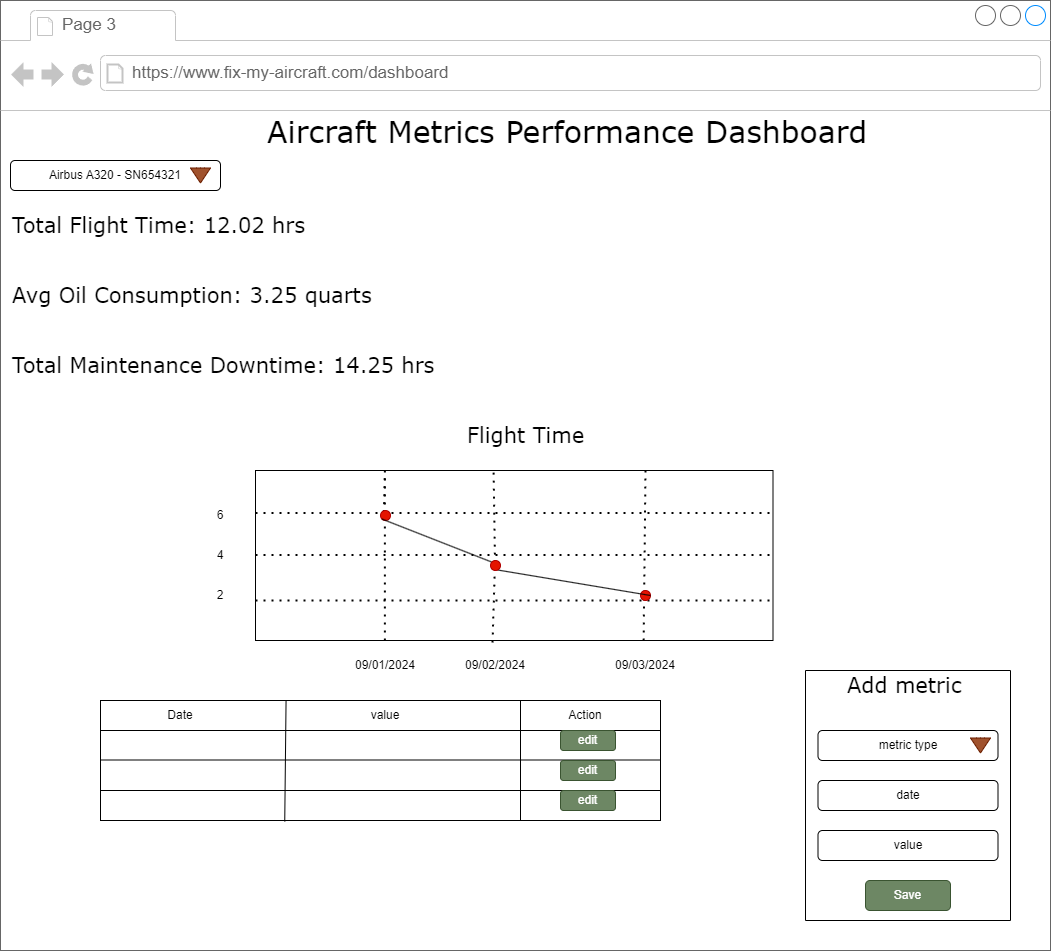

The diagram above was exported from draw.io. Its source (the exported page's mxGraphModel, read from the mxfile embedded in the PNG):
<mxGraphModel dx="1384" dy="743" grid="1" gridSize="10" guides="1" tooltips="1" connect="1" arrows="1" fold="1" page="1" pageScale="1" pageWidth="1100" pageHeight="850" background="none" math="0" shadow="0">
  <root>
    <mxCell id="0" />
    <mxCell id="1" parent="0" />
    <mxCell id="7026571954dc6520-1" value="" style="strokeWidth=1;shadow=0;dashed=0;align=center;html=1;shape=mxgraph.mockup.containers.browserWindow;rSize=0;strokeColor=#666666;mainText=,;recursiveResize=0;rounded=0;labelBackgroundColor=none;fontFamily=Verdana;fontSize=12" parent="1" vertex="1">
      <mxGeometry x="25" y="50" width="1050" height="950" as="geometry" />
    </mxCell>
    <mxCell id="7026571954dc6520-2" value="Page 3" style="strokeWidth=1;shadow=0;dashed=0;align=center;html=1;shape=mxgraph.mockup.containers.anchor;fontSize=17;fontColor=#666666;align=left;" parent="7026571954dc6520-1" vertex="1">
      <mxGeometry x="60" y="12" width="110" height="26" as="geometry" />
    </mxCell>
    <mxCell id="7026571954dc6520-3" value="https://www.fix-my-aircraft.com/dashboard" style="strokeWidth=1;shadow=0;dashed=0;align=center;html=1;shape=mxgraph.mockup.containers.anchor;rSize=0;fontSize=17;fontColor=#666666;align=left;" parent="7026571954dc6520-1" vertex="1">
      <mxGeometry x="130" y="60" width="250" height="26" as="geometry" />
    </mxCell>
    <mxCell id="7026571954dc6520-4" value="Aircraft Metrics Performance Dashboard" style="text;html=1;points=[];align=left;verticalAlign=top;spacingTop=-4;fontSize=30;fontFamily=Verdana" parent="7026571954dc6520-1" vertex="1">
      <mxGeometry x="265" y="110" width="340" height="50" as="geometry" />
    </mxCell>
    <mxCell id="mfjq4--n9QIT-lRp4ei--1" value="&lt;span style=&quot;font-size: 21px;&quot;&gt;Total Flight Time: 12.02 hrs&lt;/span&gt;" style="text;html=1;points=[];align=left;verticalAlign=top;spacingTop=-4;fontSize=30;fontFamily=Verdana" parent="7026571954dc6520-1" vertex="1">
      <mxGeometry x="10" y="200" width="340" height="50" as="geometry" />
    </mxCell>
    <mxCell id="mfjq4--n9QIT-lRp4ei--2" value="Airbus A320 - SN654321" style="rounded=1;whiteSpace=wrap;html=1;" parent="7026571954dc6520-1" vertex="1">
      <mxGeometry x="10" y="160" width="210" height="30" as="geometry" />
    </mxCell>
    <mxCell id="mfjq4--n9QIT-lRp4ei--3" value="" style="html=1;shadow=0;dashed=0;align=center;verticalAlign=middle;shape=mxgraph.arrows2.arrow;dy=0.6;dx=40;direction=south;notch=0;fillColor=#a0522d;fontColor=#ffffff;strokeColor=#6D1F00;" parent="7026571954dc6520-1" vertex="1">
      <mxGeometry x="190" y="167.5" width="20" height="15" as="geometry" />
    </mxCell>
    <mxCell id="mfjq4--n9QIT-lRp4ei--4" value="&lt;span style=&quot;font-size: 21px;&quot;&gt;Avg Oil Consumption: 3.25 quarts&lt;/span&gt;" style="text;html=1;points=[];align=left;verticalAlign=top;spacingTop=-4;fontSize=30;fontFamily=Verdana" parent="7026571954dc6520-1" vertex="1">
      <mxGeometry x="10" y="270" width="340" height="50" as="geometry" />
    </mxCell>
    <mxCell id="mfjq4--n9QIT-lRp4ei--5" value="&lt;span style=&quot;font-size: 21px;&quot;&gt;Total Maintenance Downtime: 14.25 hrs&lt;/span&gt;" style="text;html=1;points=[];align=left;verticalAlign=top;spacingTop=-4;fontSize=30;fontFamily=Verdana" parent="7026571954dc6520-1" vertex="1">
      <mxGeometry x="10" y="340" width="340" height="50" as="geometry" />
    </mxCell>
    <mxCell id="mfjq4--n9QIT-lRp4ei--6" value="&lt;span style=&quot;font-size: 21px;&quot;&gt;Flight Time&lt;/span&gt;" style="text;html=1;points=[];align=left;verticalAlign=top;spacingTop=-4;fontSize=30;fontFamily=Verdana" parent="7026571954dc6520-1" vertex="1">
      <mxGeometry x="465" y="410" width="145" height="50" as="geometry" />
    </mxCell>
    <mxCell id="mfjq4--n9QIT-lRp4ei--7" value="" style="rounded=0;whiteSpace=wrap;html=1;" parent="7026571954dc6520-1" vertex="1">
      <mxGeometry x="255" y="470" width="517.5" height="170" as="geometry" />
    </mxCell>
    <mxCell id="mfjq4--n9QIT-lRp4ei--9" value="" style="endArrow=none;dashed=1;html=1;dashPattern=1 3;strokeWidth=2;rounded=0;exitX=0;exitY=0.25;exitDx=0;exitDy=0;entryX=1;entryY=0.25;entryDx=0;entryDy=0;" parent="7026571954dc6520-1" source="mfjq4--n9QIT-lRp4ei--7" target="mfjq4--n9QIT-lRp4ei--7" edge="1">
      <mxGeometry width="50" height="50" relative="1" as="geometry">
        <mxPoint x="495" y="530" as="sourcePoint" />
        <mxPoint x="545" y="480" as="targetPoint" />
      </mxGeometry>
    </mxCell>
    <mxCell id="mfjq4--n9QIT-lRp4ei--10" value="" style="endArrow=none;dashed=1;html=1;dashPattern=1 3;strokeWidth=2;rounded=0;exitX=0;exitY=0.25;exitDx=0;exitDy=0;entryX=1;entryY=0.25;entryDx=0;entryDy=0;" parent="7026571954dc6520-1" edge="1">
      <mxGeometry width="50" height="50" relative="1" as="geometry">
        <mxPoint x="255" y="554.5" as="sourcePoint" />
        <mxPoint x="773" y="554.5" as="targetPoint" />
      </mxGeometry>
    </mxCell>
    <mxCell id="mfjq4--n9QIT-lRp4ei--11" value="" style="endArrow=none;dashed=1;html=1;dashPattern=1 3;strokeWidth=2;rounded=0;exitX=0;exitY=0.25;exitDx=0;exitDy=0;entryX=1;entryY=0.25;entryDx=0;entryDy=0;" parent="7026571954dc6520-1" edge="1">
      <mxGeometry width="50" height="50" relative="1" as="geometry">
        <mxPoint x="255" y="600" as="sourcePoint" />
        <mxPoint x="773" y="600" as="targetPoint" />
      </mxGeometry>
    </mxCell>
    <mxCell id="mfjq4--n9QIT-lRp4ei--12" value="6" style="text;strokeColor=none;align=center;fillColor=none;html=1;verticalAlign=middle;whiteSpace=wrap;rounded=0;" parent="7026571954dc6520-1" vertex="1">
      <mxGeometry x="190" y="500" width="60" height="30" as="geometry" />
    </mxCell>
    <mxCell id="mfjq4--n9QIT-lRp4ei--28" value="4" style="text;strokeColor=none;align=center;fillColor=none;html=1;verticalAlign=middle;whiteSpace=wrap;rounded=0;" parent="7026571954dc6520-1" vertex="1">
      <mxGeometry x="190" y="540" width="60" height="30" as="geometry" />
    </mxCell>
    <mxCell id="mfjq4--n9QIT-lRp4ei--29" value="2" style="text;strokeColor=none;align=center;fillColor=none;html=1;verticalAlign=middle;whiteSpace=wrap;rounded=0;" parent="7026571954dc6520-1" vertex="1">
      <mxGeometry x="190" y="580" width="60" height="30" as="geometry" />
    </mxCell>
    <mxCell id="mfjq4--n9QIT-lRp4ei--31" value="" style="endArrow=none;dashed=1;html=1;dashPattern=1 3;strokeWidth=2;rounded=0;exitX=0.458;exitY=1.012;exitDx=0;exitDy=0;entryX=0.46;entryY=0;entryDx=0;entryDy=0;entryPerimeter=0;exitPerimeter=0;" parent="7026571954dc6520-1" source="mfjq4--n9QIT-lRp4ei--63" target="mfjq4--n9QIT-lRp4ei--7" edge="1">
      <mxGeometry width="50" height="50" relative="1" as="geometry">
        <mxPoint x="495" y="640" as="sourcePoint" />
        <mxPoint x="493" y="480" as="targetPoint" />
      </mxGeometry>
    </mxCell>
    <mxCell id="mfjq4--n9QIT-lRp4ei--32" value="" style="endArrow=none;dashed=1;html=1;dashPattern=1 3;strokeWidth=2;rounded=0;exitX=0.75;exitY=1;exitDx=0;exitDy=0;entryX=0.25;entryY=0;entryDx=0;entryDy=0;" parent="7026571954dc6520-1" source="mfjq4--n9QIT-lRp4ei--7" edge="1">
      <mxGeometry width="50" height="50" relative="1" as="geometry">
        <mxPoint x="645" y="640" as="sourcePoint" />
        <mxPoint x="645" y="470" as="targetPoint" />
      </mxGeometry>
    </mxCell>
    <mxCell id="mfjq4--n9QIT-lRp4ei--53" value="09/01/2024" style="text;strokeColor=none;align=center;fillColor=none;html=1;verticalAlign=middle;whiteSpace=wrap;rounded=0;" parent="7026571954dc6520-1" vertex="1">
      <mxGeometry x="355" y="650" width="60" height="30" as="geometry" />
    </mxCell>
    <mxCell id="mfjq4--n9QIT-lRp4ei--54" value="09/02/2024" style="text;strokeColor=none;align=center;fillColor=none;html=1;verticalAlign=middle;whiteSpace=wrap;rounded=0;" parent="7026571954dc6520-1" vertex="1">
      <mxGeometry x="465" y="650" width="60" height="30" as="geometry" />
    </mxCell>
    <mxCell id="mfjq4--n9QIT-lRp4ei--55" value="09/03/2024" style="text;strokeColor=none;align=center;fillColor=none;html=1;verticalAlign=middle;whiteSpace=wrap;rounded=0;" parent="7026571954dc6520-1" vertex="1">
      <mxGeometry x="615" y="650" width="60" height="30" as="geometry" />
    </mxCell>
    <mxCell id="mfjq4--n9QIT-lRp4ei--30" value="" style="endArrow=none;dashed=1;html=1;dashPattern=1 3;strokeWidth=2;rounded=0;exitX=0.25;exitY=1;exitDx=0;exitDy=0;entryX=0.25;entryY=0;entryDx=0;entryDy=0;" parent="7026571954dc6520-1" source="mfjq4--n9QIT-lRp4ei--58" edge="1">
      <mxGeometry width="50" height="50" relative="1" as="geometry">
        <mxPoint x="384.375" y="645" as="sourcePoint" />
        <mxPoint x="384.375" y="475" as="targetPoint" />
      </mxGeometry>
    </mxCell>
    <mxCell id="mfjq4--n9QIT-lRp4ei--62" value="" style="endArrow=none;dashed=1;html=1;dashPattern=1 3;strokeWidth=2;rounded=0;exitX=0.25;exitY=1;exitDx=0;exitDy=0;entryX=0.25;entryY=0;entryDx=0;entryDy=0;" parent="7026571954dc6520-1" source="mfjq4--n9QIT-lRp4ei--7" target="mfjq4--n9QIT-lRp4ei--7" edge="1">
      <mxGeometry width="50" height="50" relative="1" as="geometry">
        <mxPoint x="409.375" y="705" as="sourcePoint" />
        <mxPoint x="409.375" y="535" as="targetPoint" />
      </mxGeometry>
    </mxCell>
    <mxCell id="mfjq4--n9QIT-lRp4ei--58" value="" style="ellipse;whiteSpace=wrap;html=1;aspect=fixed;fillColor=#e51400;fontColor=#ffffff;strokeColor=#B20000;" parent="7026571954dc6520-1" vertex="1">
      <mxGeometry x="380" y="510" width="10" height="10" as="geometry" />
    </mxCell>
    <mxCell id="mfjq4--n9QIT-lRp4ei--70" value="" style="ellipse;whiteSpace=wrap;html=1;aspect=fixed;fillColor=#e51400;fontColor=#ffffff;strokeColor=#B20000;" parent="7026571954dc6520-1" vertex="1">
      <mxGeometry x="640" y="590" width="10" height="10" as="geometry" />
    </mxCell>
    <mxCell id="mfjq4--n9QIT-lRp4ei--72" value="" style="endArrow=none;dashed=1;html=1;dashPattern=1 3;strokeWidth=2;rounded=0;exitX=0.458;exitY=1.012;exitDx=0;exitDy=0;entryX=0.46;entryY=0;entryDx=0;entryDy=0;entryPerimeter=0;exitPerimeter=0;" parent="7026571954dc6520-1" source="mfjq4--n9QIT-lRp4ei--7" target="mfjq4--n9QIT-lRp4ei--63" edge="1">
      <mxGeometry width="50" height="50" relative="1" as="geometry">
        <mxPoint x="517" y="702" as="sourcePoint" />
        <mxPoint x="518" y="530" as="targetPoint" />
      </mxGeometry>
    </mxCell>
    <mxCell id="mfjq4--n9QIT-lRp4ei--74" value="" style="endArrow=none;html=1;rounded=0;exitX=0;exitY=1;exitDx=0;exitDy=0;entryX=1;entryY=0.5;entryDx=0;entryDy=0;" parent="7026571954dc6520-1" source="mfjq4--n9QIT-lRp4ei--63" target="mfjq4--n9QIT-lRp4ei--70" edge="1">
      <mxGeometry width="50" height="50" relative="1" as="geometry">
        <mxPoint x="495" y="530" as="sourcePoint" />
        <mxPoint x="545" y="480" as="targetPoint" />
        <Array as="points" />
      </mxGeometry>
    </mxCell>
    <mxCell id="mfjq4--n9QIT-lRp4ei--75" value="" style="endArrow=none;html=1;rounded=0;exitX=0;exitY=1;exitDx=0;exitDy=0;entryX=1;entryY=0.5;entryDx=0;entryDy=0;" parent="7026571954dc6520-1" source="mfjq4--n9QIT-lRp4ei--58" target="mfjq4--n9QIT-lRp4ei--63" edge="1">
      <mxGeometry width="50" height="50" relative="1" as="geometry">
        <mxPoint x="406" y="579" as="sourcePoint" />
        <mxPoint x="675" y="655" as="targetPoint" />
        <Array as="points" />
      </mxGeometry>
    </mxCell>
    <mxCell id="mfjq4--n9QIT-lRp4ei--63" value="" style="ellipse;whiteSpace=wrap;html=1;aspect=fixed;fillColor=#e51400;fontColor=#ffffff;strokeColor=#B20000;" parent="7026571954dc6520-1" vertex="1">
      <mxGeometry x="490" y="560" width="10" height="10" as="geometry" />
    </mxCell>
    <mxCell id="mfjq4--n9QIT-lRp4ei--76" value="" style="rounded=0;whiteSpace=wrap;html=1;" parent="7026571954dc6520-1" vertex="1">
      <mxGeometry x="100" y="700" width="560" height="120" as="geometry" />
    </mxCell>
    <mxCell id="mfjq4--n9QIT-lRp4ei--77" value="" style="endArrow=none;html=1;rounded=0;entryX=0.142;entryY=-0.02;entryDx=0;entryDy=0;entryPerimeter=0;exitX=0.329;exitY=1.008;exitDx=0;exitDy=0;exitPerimeter=0;" parent="7026571954dc6520-1" source="mfjq4--n9QIT-lRp4ei--76" edge="1">
      <mxGeometry width="50" height="50" relative="1" as="geometry">
        <mxPoint x="285" y="800" as="sourcePoint" />
        <mxPoint x="285.56" y="700" as="targetPoint" />
      </mxGeometry>
    </mxCell>
    <mxCell id="mfjq4--n9QIT-lRp4ei--78" value="" style="endArrow=none;html=1;rounded=0;exitX=0;exitY=0.25;exitDx=0;exitDy=0;entryX=1;entryY=0.25;entryDx=0;entryDy=0;" parent="7026571954dc6520-1" source="mfjq4--n9QIT-lRp4ei--76" target="mfjq4--n9QIT-lRp4ei--76" edge="1">
      <mxGeometry width="50" height="50" relative="1" as="geometry">
        <mxPoint x="495" y="530" as="sourcePoint" />
        <mxPoint x="545" y="480" as="targetPoint" />
      </mxGeometry>
    </mxCell>
    <mxCell id="mfjq4--n9QIT-lRp4ei--79" value="" style="endArrow=none;html=1;rounded=0;entryX=0.75;entryY=0;entryDx=0;entryDy=0;exitX=0.75;exitY=1;exitDx=0;exitDy=0;" parent="7026571954dc6520-1" source="mfjq4--n9QIT-lRp4ei--76" target="mfjq4--n9QIT-lRp4ei--76" edge="1">
      <mxGeometry width="50" height="50" relative="1" as="geometry">
        <mxPoint x="500" y="800" as="sourcePoint" />
        <mxPoint x="501" y="697" as="targetPoint" />
      </mxGeometry>
    </mxCell>
    <mxCell id="mfjq4--n9QIT-lRp4ei--81" value="Date" style="text;strokeColor=none;align=center;fillColor=none;html=1;verticalAlign=middle;whiteSpace=wrap;rounded=0;" parent="7026571954dc6520-1" vertex="1">
      <mxGeometry x="150" y="700" width="60" height="30" as="geometry" />
    </mxCell>
    <mxCell id="mfjq4--n9QIT-lRp4ei--82" value="value" style="text;strokeColor=none;align=center;fillColor=none;html=1;verticalAlign=middle;whiteSpace=wrap;rounded=0;" parent="7026571954dc6520-1" vertex="1">
      <mxGeometry x="355" y="700" width="60" height="30" as="geometry" />
    </mxCell>
    <mxCell id="mfjq4--n9QIT-lRp4ei--83" value="Action" style="text;strokeColor=none;align=center;fillColor=none;html=1;verticalAlign=middle;whiteSpace=wrap;rounded=0;" parent="7026571954dc6520-1" vertex="1">
      <mxGeometry x="555" y="700" width="60" height="30" as="geometry" />
    </mxCell>
    <mxCell id="mfjq4--n9QIT-lRp4ei--84" value="" style="endArrow=none;html=1;rounded=0;exitX=0;exitY=0.25;exitDx=0;exitDy=0;entryX=1;entryY=0.25;entryDx=0;entryDy=0;" parent="7026571954dc6520-1" edge="1">
      <mxGeometry width="50" height="50" relative="1" as="geometry">
        <mxPoint x="100" y="759.5" as="sourcePoint" />
        <mxPoint x="660" y="759.5" as="targetPoint" />
      </mxGeometry>
    </mxCell>
    <mxCell id="mfjq4--n9QIT-lRp4ei--85" value="" style="endArrow=none;html=1;rounded=0;exitX=0;exitY=0.25;exitDx=0;exitDy=0;entryX=1;entryY=0.25;entryDx=0;entryDy=0;" parent="7026571954dc6520-1" edge="1">
      <mxGeometry width="50" height="50" relative="1" as="geometry">
        <mxPoint x="100" y="790" as="sourcePoint" />
        <mxPoint x="660" y="790" as="targetPoint" />
      </mxGeometry>
    </mxCell>
    <mxCell id="mfjq4--n9QIT-lRp4ei--86" value="edit" style="rounded=1;whiteSpace=wrap;html=1;fillColor=#6d8764;fontColor=#ffffff;strokeColor=#3A5431;" parent="7026571954dc6520-1" vertex="1">
      <mxGeometry x="560" y="730" width="55" height="20" as="geometry" />
    </mxCell>
    <mxCell id="mfjq4--n9QIT-lRp4ei--88" value="edit" style="rounded=1;whiteSpace=wrap;html=1;fillColor=#6d8764;fontColor=#ffffff;strokeColor=#3A5431;" parent="7026571954dc6520-1" vertex="1">
      <mxGeometry x="560" y="760" width="55" height="20" as="geometry" />
    </mxCell>
    <mxCell id="mfjq4--n9QIT-lRp4ei--89" value="edit" style="rounded=1;whiteSpace=wrap;html=1;fillColor=#6d8764;fontColor=#ffffff;strokeColor=#3A5431;" parent="7026571954dc6520-1" vertex="1">
      <mxGeometry x="560" y="790" width="55" height="20" as="geometry" />
    </mxCell>
    <mxCell id="mfjq4--n9QIT-lRp4ei--90" value="" style="swimlane;startSize=0;" parent="7026571954dc6520-1" vertex="1">
      <mxGeometry x="805" y="670" width="205" height="250" as="geometry" />
    </mxCell>
    <mxCell id="mfjq4--n9QIT-lRp4ei--91" value="&lt;span style=&quot;font-size: 21px;&quot;&gt;Add metric&lt;/span&gt;" style="text;html=1;points=[];align=left;verticalAlign=top;spacingTop=-4;fontSize=30;fontFamily=Verdana" parent="mfjq4--n9QIT-lRp4ei--90" vertex="1">
      <mxGeometry x="40" y="-10" width="145" height="40" as="geometry" />
    </mxCell>
    <mxCell id="mfjq4--n9QIT-lRp4ei--93" value="metric type" style="rounded=1;whiteSpace=wrap;html=1;" parent="mfjq4--n9QIT-lRp4ei--90" vertex="1">
      <mxGeometry x="12.5" y="60" width="180" height="30" as="geometry" />
    </mxCell>
    <mxCell id="mfjq4--n9QIT-lRp4ei--94" value="" style="html=1;shadow=0;dashed=0;align=center;verticalAlign=middle;shape=mxgraph.arrows2.arrow;dy=0.6;dx=40;direction=south;notch=0;fillColor=#a0522d;fontColor=#ffffff;strokeColor=#6D1F00;" parent="mfjq4--n9QIT-lRp4ei--90" vertex="1">
      <mxGeometry x="165" y="67.5" width="20" height="15" as="geometry" />
    </mxCell>
    <mxCell id="mfjq4--n9QIT-lRp4ei--95" value="date" style="rounded=1;whiteSpace=wrap;html=1;" parent="mfjq4--n9QIT-lRp4ei--90" vertex="1">
      <mxGeometry x="12.5" y="110" width="180" height="30" as="geometry" />
    </mxCell>
    <mxCell id="mfjq4--n9QIT-lRp4ei--96" value="value" style="rounded=1;whiteSpace=wrap;html=1;" parent="mfjq4--n9QIT-lRp4ei--90" vertex="1">
      <mxGeometry x="12.5" y="160" width="180" height="30" as="geometry" />
    </mxCell>
    <mxCell id="mfjq4--n9QIT-lRp4ei--97" value="Save" style="rounded=1;whiteSpace=wrap;html=1;fillColor=#6d8764;fontColor=#ffffff;strokeColor=#3A5431;" parent="mfjq4--n9QIT-lRp4ei--90" vertex="1">
      <mxGeometry x="60" y="210" width="85" height="30" as="geometry" />
    </mxCell>
  </root>
</mxGraphModel>